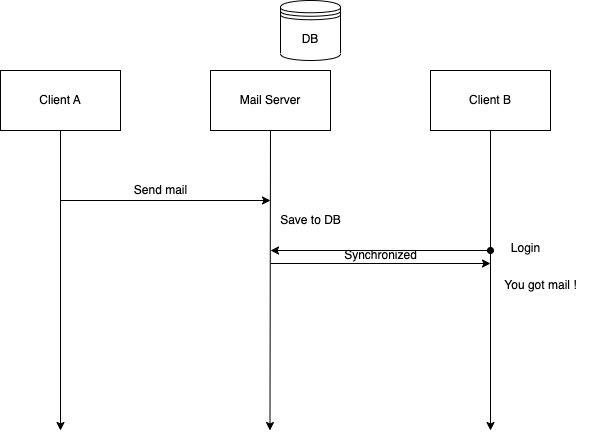

The diagram above was exported from draw.io. Its source (the exported page's mxGraphModel, read from the mxfile embedded in the PNG):
<mxGraphModel dx="815" dy="565" grid="1" gridSize="10" guides="1" tooltips="1" connect="1" arrows="1" fold="1" page="1" pageScale="1" pageWidth="1169" pageHeight="827" math="0" shadow="0">
  <root>
    <mxCell id="0" />
    <mxCell id="1" parent="0" />
    <mxCell id="YMyMbu9mhytClwwS9Z-r-1" value="Mail Server" style="rounded=0;whiteSpace=wrap;html=1;" vertex="1" parent="1">
      <mxGeometry x="370" y="220" width="120" height="60" as="geometry" />
    </mxCell>
    <mxCell id="YMyMbu9mhytClwwS9Z-r-2" value="Client A" style="rounded=0;whiteSpace=wrap;html=1;" vertex="1" parent="1">
      <mxGeometry x="160" y="220" width="120" height="60" as="geometry" />
    </mxCell>
    <mxCell id="YMyMbu9mhytClwwS9Z-r-3" value="Client B" style="rounded=0;whiteSpace=wrap;html=1;" vertex="1" parent="1">
      <mxGeometry x="590" y="220" width="120" height="60" as="geometry" />
    </mxCell>
    <mxCell id="YMyMbu9mhytClwwS9Z-r-4" value="" style="endArrow=classic;html=1;rounded=0;exitX=0.5;exitY=1;exitDx=0;exitDy=0;" edge="1" parent="1" source="YMyMbu9mhytClwwS9Z-r-2">
      <mxGeometry width="50" height="50" relative="1" as="geometry">
        <mxPoint x="150" y="450" as="sourcePoint" />
        <mxPoint x="220" y="580" as="targetPoint" />
      </mxGeometry>
    </mxCell>
    <mxCell id="YMyMbu9mhytClwwS9Z-r-5" value="" style="endArrow=classic;html=1;rounded=0;exitX=0.5;exitY=1;exitDx=0;exitDy=0;" edge="1" parent="1" source="YMyMbu9mhytClwwS9Z-r-1">
      <mxGeometry width="50" height="50" relative="1" as="geometry">
        <mxPoint x="450" y="330" as="sourcePoint" />
        <mxPoint x="429.47" y="580" as="targetPoint" />
      </mxGeometry>
    </mxCell>
    <mxCell id="YMyMbu9mhytClwwS9Z-r-6" value="" style="endArrow=classic;html=1;rounded=0;exitX=0.5;exitY=1;exitDx=0;exitDy=0;" edge="1" parent="1" source="YMyMbu9mhytClwwS9Z-r-3">
      <mxGeometry width="50" height="50" relative="1" as="geometry">
        <mxPoint x="640" y="300" as="sourcePoint" />
        <mxPoint x="650" y="580" as="targetPoint" />
      </mxGeometry>
    </mxCell>
    <mxCell id="YMyMbu9mhytClwwS9Z-r-7" value="" style="endArrow=classic;html=1;rounded=0;" edge="1" parent="1">
      <mxGeometry width="50" height="50" relative="1" as="geometry">
        <mxPoint x="220" y="350" as="sourcePoint" />
        <mxPoint x="430" y="350" as="targetPoint" />
      </mxGeometry>
    </mxCell>
    <mxCell id="YMyMbu9mhytClwwS9Z-r-8" value="Send mail" style="text;html=1;align=center;verticalAlign=middle;resizable=0;points=[];autosize=1;strokeColor=none;fillColor=none;" vertex="1" parent="1">
      <mxGeometry x="280" y="325" width="80" height="30" as="geometry" />
    </mxCell>
    <mxCell id="YMyMbu9mhytClwwS9Z-r-9" value="Save to DB" style="text;html=1;align=center;verticalAlign=middle;resizable=0;points=[];autosize=1;strokeColor=none;fillColor=none;" vertex="1" parent="1">
      <mxGeometry x="430" y="355" width="80" height="30" as="geometry" />
    </mxCell>
    <mxCell id="YMyMbu9mhytClwwS9Z-r-11" value="DB" style="shape=datastore;whiteSpace=wrap;html=1;" vertex="1" parent="1">
      <mxGeometry x="440" y="150" width="60" height="60" as="geometry" />
    </mxCell>
    <mxCell id="YMyMbu9mhytClwwS9Z-r-13" value="" style="endArrow=classic;html=1;rounded=0;startArrow=oval;startFill=1;" edge="1" parent="1">
      <mxGeometry width="50" height="50" relative="1" as="geometry">
        <mxPoint x="650" y="400" as="sourcePoint" />
        <mxPoint x="430" y="400" as="targetPoint" />
      </mxGeometry>
    </mxCell>
    <mxCell id="YMyMbu9mhytClwwS9Z-r-15" value="" style="endArrow=classic;html=1;rounded=0;" edge="1" parent="1">
      <mxGeometry width="50" height="50" relative="1" as="geometry">
        <mxPoint x="430" y="413" as="sourcePoint" />
        <mxPoint x="650" y="413" as="targetPoint" />
      </mxGeometry>
    </mxCell>
    <mxCell id="YMyMbu9mhytClwwS9Z-r-18" value="You got mail !" style="text;html=1;align=center;verticalAlign=middle;resizable=0;points=[];autosize=1;strokeColor=none;fillColor=none;" vertex="1" parent="1">
      <mxGeometry x="650" y="420" width="100" height="30" as="geometry" />
    </mxCell>
    <mxCell id="YMyMbu9mhytClwwS9Z-r-19" value="Login" style="text;html=1;align=center;verticalAlign=middle;resizable=0;points=[];autosize=1;strokeColor=none;fillColor=none;" vertex="1" parent="1">
      <mxGeometry x="660" y="383" width="50" height="30" as="geometry" />
    </mxCell>
    <mxCell id="YMyMbu9mhytClwwS9Z-r-20" value="Synchronized" style="text;html=1;align=center;verticalAlign=middle;resizable=0;points=[];autosize=1;strokeColor=none;fillColor=none;" vertex="1" parent="1">
      <mxGeometry x="490" y="390" width="100" height="30" as="geometry" />
    </mxCell>
  </root>
</mxGraphModel>